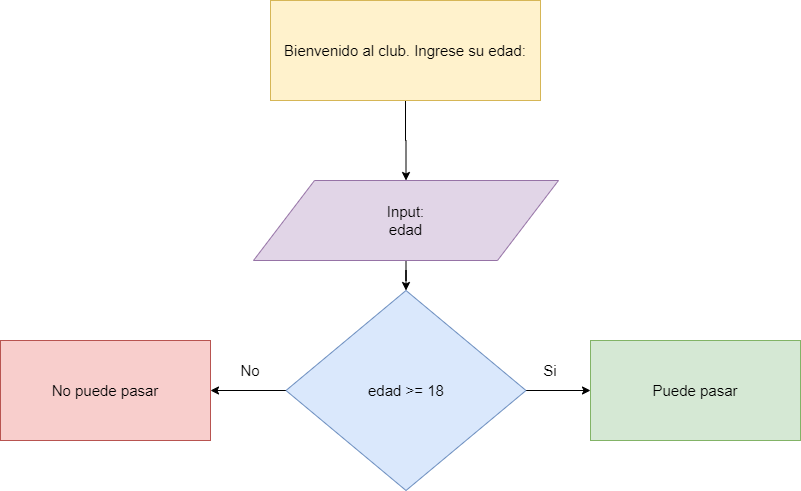

The diagram above was exported from draw.io. Its source (the exported page's mxGraphModel, read from the mxfile embedded in the PNG):
<mxGraphModel dx="1086" dy="806" grid="1" gridSize="10" guides="1" tooltips="1" connect="1" arrows="1" fold="1" page="1" pageScale="1" pageWidth="850" pageHeight="1100" math="0" shadow="0">
  <root>
    <mxCell id="0" />
    <mxCell id="1" parent="0" />
    <mxCell id="Y71_bpsYO04FFX6VI2AE-7" value="" style="edgeStyle=orthogonalEdgeStyle;rounded=0;orthogonalLoop=1;jettySize=auto;html=1;fontSize=15;" edge="1" parent="1" source="Y71_bpsYO04FFX6VI2AE-1" target="Y71_bpsYO04FFX6VI2AE-5">
      <mxGeometry relative="1" as="geometry" />
    </mxCell>
    <mxCell id="Y71_bpsYO04FFX6VI2AE-8" value="" style="edgeStyle=orthogonalEdgeStyle;rounded=0;orthogonalLoop=1;jettySize=auto;html=1;fontSize=15;" edge="1" parent="1" source="Y71_bpsYO04FFX6VI2AE-1" target="Y71_bpsYO04FFX6VI2AE-6">
      <mxGeometry relative="1" as="geometry" />
    </mxCell>
    <mxCell id="Y71_bpsYO04FFX6VI2AE-1" value="edad &amp;gt;= 18" style="rhombus;whiteSpace=wrap;html=1;fontSize=15;fillColor=#dae8fc;strokeColor=#6c8ebf;" vertex="1" parent="1">
      <mxGeometry x="310.5" y="360" width="240" height="200" as="geometry" />
    </mxCell>
    <mxCell id="Y71_bpsYO04FFX6VI2AE-11" value="" style="edgeStyle=orthogonalEdgeStyle;rounded=0;orthogonalLoop=1;jettySize=auto;html=1;fontSize=15;" edge="1" parent="1" source="Y71_bpsYO04FFX6VI2AE-2" target="Y71_bpsYO04FFX6VI2AE-3">
      <mxGeometry relative="1" as="geometry" />
    </mxCell>
    <mxCell id="Y71_bpsYO04FFX6VI2AE-2" value="Bienvenido al club. Ingrese su edad:" style="rounded=0;whiteSpace=wrap;html=1;fontSize=15;fillColor=#fff2cc;strokeColor=#d6b656;" vertex="1" parent="1">
      <mxGeometry x="295" y="70" width="270" height="100" as="geometry" />
    </mxCell>
    <mxCell id="Y71_bpsYO04FFX6VI2AE-12" value="" style="edgeStyle=orthogonalEdgeStyle;rounded=0;orthogonalLoop=1;jettySize=auto;html=1;fontSize=15;" edge="1" parent="1" source="Y71_bpsYO04FFX6VI2AE-3" target="Y71_bpsYO04FFX6VI2AE-1">
      <mxGeometry relative="1" as="geometry" />
    </mxCell>
    <mxCell id="Y71_bpsYO04FFX6VI2AE-3" value="Input:&lt;br style=&quot;font-size: 15px;&quot;&gt;edad" style="shape=parallelogram;perimeter=parallelogramPerimeter;whiteSpace=wrap;html=1;fontSize=15;fillColor=#e1d5e7;strokeColor=#9673a6;" vertex="1" parent="1">
      <mxGeometry x="278" y="250" width="305" height="80" as="geometry" />
    </mxCell>
    <mxCell id="Y71_bpsYO04FFX6VI2AE-5" value="Puede pasar" style="rounded=0;whiteSpace=wrap;html=1;fontSize=15;fillColor=#d5e8d4;strokeColor=#82b366;" vertex="1" parent="1">
      <mxGeometry x="615" y="410" width="210" height="100" as="geometry" />
    </mxCell>
    <mxCell id="Y71_bpsYO04FFX6VI2AE-6" value="No puede pasar" style="rounded=0;whiteSpace=wrap;html=1;fontSize=15;fillColor=#f8cecc;strokeColor=#b85450;" vertex="1" parent="1">
      <mxGeometry x="25" y="410" width="210" height="100" as="geometry" />
    </mxCell>
    <mxCell id="Y71_bpsYO04FFX6VI2AE-9" value="No" style="text;html=1;strokeColor=none;fillColor=none;align=center;verticalAlign=middle;whiteSpace=wrap;rounded=0;fontSize=15;" vertex="1" parent="1">
      <mxGeometry x="255" y="430" width="40" height="20" as="geometry" />
    </mxCell>
    <mxCell id="Y71_bpsYO04FFX6VI2AE-10" value="Si" style="text;html=1;strokeColor=none;fillColor=none;align=center;verticalAlign=middle;whiteSpace=wrap;rounded=0;fontSize=15;" vertex="1" parent="1">
      <mxGeometry x="555" y="430" width="40" height="20" as="geometry" />
    </mxCell>
  </root>
</mxGraphModel>